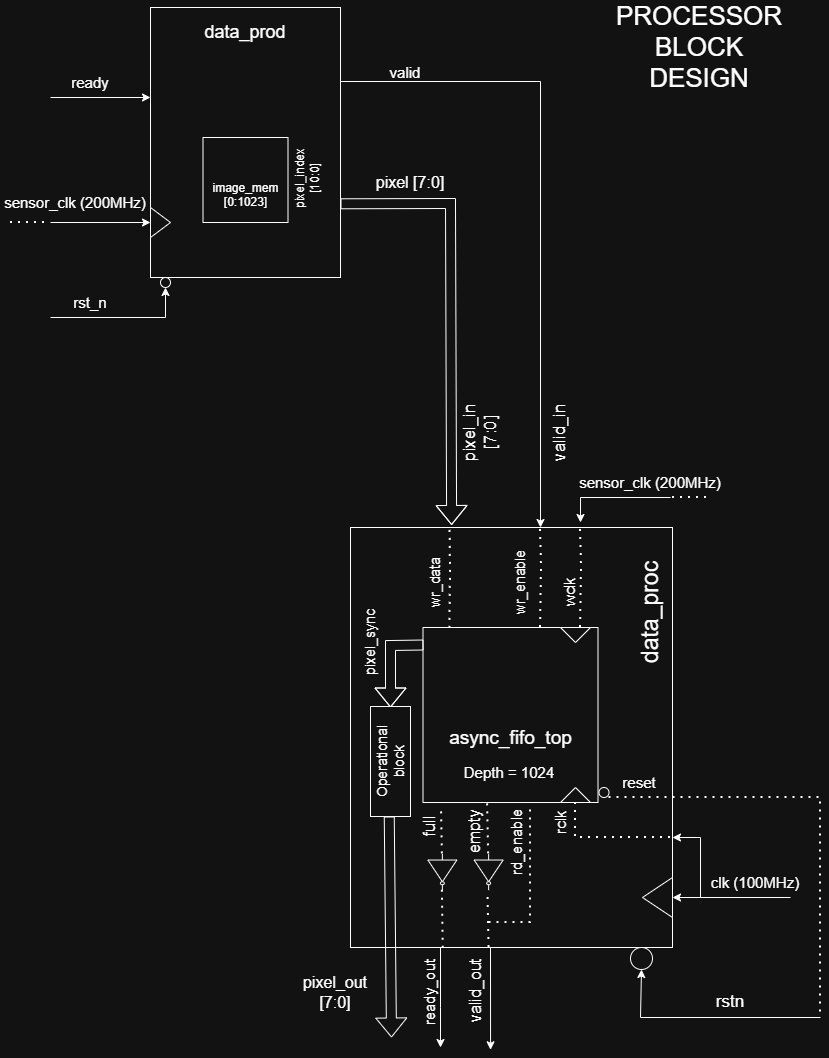

The diagram above was exported from draw.io. Its source (the exported page's mxGraphModel, read from the mxfile embedded in the PNG):
<mxGraphModel dx="1303" dy="659" grid="1" gridSize="10" guides="1" tooltips="1" connect="1" arrows="1" fold="1" page="1" pageScale="1" pageWidth="850" pageHeight="1100" math="0" shadow="0">
  <root>
    <mxCell id="0" />
    <mxCell id="1" parent="0" />
    <mxCell id="FIYnDNHYlt4mKiI5RD8K-1" parent="1" style="rounded=0;whiteSpace=wrap;html=1;" value="o" vertex="1">
      <mxGeometry height="270" width="190" x="160" y="70" as="geometry" />
    </mxCell>
    <mxCell id="30HYrbyVFhipnfzOcX-o-1" parent="1" style="whiteSpace=wrap;html=1;aspect=fixed;" value="&lt;div&gt;&lt;br&gt;&lt;/div&gt;&lt;div&gt;&lt;br&gt;&lt;/div&gt;&lt;div&gt;&lt;br&gt;&lt;/div&gt;image_mem&lt;br&gt;[0:1023]&lt;br&gt;&lt;div&gt;&lt;br&gt;&lt;/div&gt;" vertex="1">
      <mxGeometry height="85" width="85" x="212.5" y="200" as="geometry" />
    </mxCell>
    <mxCell id="30HYrbyVFhipnfzOcX-o-3" parent="1" style="text;html=1;whiteSpace=wrap;strokeColor=none;fillColor=none;align=center;verticalAlign=middle;rounded=0;fontSize=16;rotation=0;" value="pixel [7:0]" vertex="1">
      <mxGeometry height="50" width="100" x="370" y="220" as="geometry" />
    </mxCell>
    <mxCell id="30HYrbyVFhipnfzOcX-o-4" edge="1" parent="1" source="FIYnDNHYlt4mKiI5RD8K-1" style="shape=flexArrow;endArrow=classic;html=1;rounded=0;exitX=1;exitY=0.727;exitDx=0;exitDy=0;exitPerimeter=0;entryX=0.314;entryY=-0.006;entryDx=0;entryDy=0;entryPerimeter=0;" target="30HYrbyVFhipnfzOcX-o-22" value="">
      <mxGeometry height="50" relative="1" width="50" as="geometry">
        <Array as="points">
          <mxPoint x="460" y="266" />
        </Array>
        <mxPoint x="360" y="380" as="sourcePoint" />
        <mxPoint x="480" y="590" as="targetPoint" />
      </mxGeometry>
    </mxCell>
    <mxCell id="30HYrbyVFhipnfzOcX-o-5" edge="1" parent="1" style="endArrow=classic;html=1;rounded=0;" value="">
      <mxGeometry height="50" relative="1" width="50" as="geometry">
        <Array as="points">
          <mxPoint x="550" y="144" />
        </Array>
        <mxPoint x="350" y="144" as="sourcePoint" />
        <mxPoint x="550" y="590" as="targetPoint" />
      </mxGeometry>
    </mxCell>
    <mxCell id="30HYrbyVFhipnfzOcX-o-6" parent="1" style="text;html=1;whiteSpace=wrap;strokeColor=none;fillColor=none;align=center;verticalAlign=middle;rounded=0;" value="&lt;font style=&quot;font-size: 15px;&quot;&gt;valid&lt;/font&gt;" vertex="1">
      <mxGeometry height="30" width="60" x="385" y="120" as="geometry" />
    </mxCell>
    <mxCell id="30HYrbyVFhipnfzOcX-o-7" parent="1" style="triangle;whiteSpace=wrap;html=1;" value="" vertex="1">
      <mxGeometry height="30" width="20" x="160" y="270" as="geometry" />
    </mxCell>
    <mxCell id="30HYrbyVFhipnfzOcX-o-8" edge="1" parent="1" style="endArrow=classic;html=1;rounded=0;entryX=0;entryY=0.5;entryDx=0;entryDy=0;" target="30HYrbyVFhipnfzOcX-o-7" value="">
      <mxGeometry height="50" relative="1" width="50" as="geometry">
        <mxPoint x="60" y="285" as="sourcePoint" />
        <mxPoint x="430" y="230" as="targetPoint" />
      </mxGeometry>
    </mxCell>
    <mxCell id="30HYrbyVFhipnfzOcX-o-10" parent="1" style="ellipse;whiteSpace=wrap;html=1;aspect=fixed;" value="" vertex="1">
      <mxGeometry height="10" width="10" x="170" y="340" as="geometry" />
    </mxCell>
    <mxCell id="30HYrbyVFhipnfzOcX-o-12" edge="1" parent="1" style="endArrow=classic;html=1;rounded=0;entryX=0.5;entryY=1;entryDx=0;entryDy=0;" target="30HYrbyVFhipnfzOcX-o-10" value="">
      <mxGeometry height="50" relative="1" width="50" as="geometry">
        <Array as="points">
          <mxPoint x="175" y="380" />
        </Array>
        <mxPoint x="60" y="380" as="sourcePoint" />
        <mxPoint x="170" y="360" as="targetPoint" />
      </mxGeometry>
    </mxCell>
    <mxCell id="30HYrbyVFhipnfzOcX-o-13" parent="1" style="text;html=1;whiteSpace=wrap;strokeColor=none;fillColor=none;align=center;verticalAlign=middle;rounded=0;" value="&lt;font style=&quot;font-size: 15px;&quot;&gt;rst_n&lt;/font&gt;" vertex="1">
      <mxGeometry height="30" width="60" x="70" y="350" as="geometry" />
    </mxCell>
    <mxCell id="30HYrbyVFhipnfzOcX-o-14" edge="1" parent="1" style="endArrow=classic;html=1;rounded=0;" value="">
      <mxGeometry height="50" relative="1" width="50" as="geometry">
        <mxPoint x="60" y="160" as="sourcePoint" />
        <mxPoint x="160" y="160" as="targetPoint" />
      </mxGeometry>
    </mxCell>
    <mxCell id="30HYrbyVFhipnfzOcX-o-15" parent="1" style="text;html=1;whiteSpace=wrap;strokeColor=none;fillColor=none;align=center;verticalAlign=middle;rounded=0;" value="&lt;font style=&quot;font-size: 15px;&quot;&gt;ready&lt;/font&gt;" vertex="1">
      <mxGeometry height="30" width="60" x="70" y="130" as="geometry" />
    </mxCell>
    <mxCell id="30HYrbyVFhipnfzOcX-o-16" parent="1" style="text;html=1;whiteSpace=wrap;strokeColor=none;fillColor=none;align=center;verticalAlign=middle;rounded=0;rotation=-90;" value="pixel_index [10:0]" vertex="1">
      <mxGeometry height="30" width="90" x="272" y="226" as="geometry" />
    </mxCell>
    <mxCell id="30HYrbyVFhipnfzOcX-o-17" parent="1" style="text;html=1;whiteSpace=wrap;strokeColor=none;fillColor=none;align=center;verticalAlign=middle;rounded=0;" value="&lt;font style=&quot;font-size: 18px;&quot;&gt;data_prod&lt;/font&gt;" vertex="1">
      <mxGeometry height="30" width="60" x="225" y="80" as="geometry" />
    </mxCell>
    <mxCell id="30HYrbyVFhipnfzOcX-o-22" parent="1" style="rounded=0;whiteSpace=wrap;html=1;" value="" vertex="1">
      <mxGeometry height="420" width="322" x="360" y="590" as="geometry" />
    </mxCell>
    <mxCell id="30HYrbyVFhipnfzOcX-o-24" parent="1" style="whiteSpace=wrap;html=1;aspect=fixed;" value="&lt;div&gt;&lt;font style=&quot;font-size: 19px;&quot;&gt;&lt;br&gt;&lt;/font&gt;&lt;/div&gt;&lt;font style=&quot;font-size: 19px;&quot;&gt;&lt;div&gt;&lt;font style=&quot;font-size: 19px;&quot;&gt;&lt;br&gt;&lt;/font&gt;&lt;/div&gt;async_fifo_top&lt;/font&gt;" vertex="1">
      <mxGeometry height="175" width="175" x="432.5" y="690" as="geometry" />
    </mxCell>
    <mxCell id="30HYrbyVFhipnfzOcX-o-25" edge="1" parent="1" source="30HYrbyVFhipnfzOcX-o-24" style="endArrow=none;dashed=1;html=1;dashPattern=1 3;strokeWidth=2;rounded=0;entryX=0.309;entryY=0.002;entryDx=0;entryDy=0;entryPerimeter=0;exitX=0.154;exitY=0.005;exitDx=0;exitDy=0;exitPerimeter=0;" target="30HYrbyVFhipnfzOcX-o-22" value="">
      <mxGeometry height="50" relative="1" width="50" as="geometry">
        <Array as="points">
          <mxPoint x="460" y="630" />
        </Array>
        <mxPoint x="460" y="680" as="sourcePoint" />
        <mxPoint x="380" y="620" as="targetPoint" />
      </mxGeometry>
    </mxCell>
    <mxCell id="30HYrbyVFhipnfzOcX-o-26" parent="1" style="text;html=1;whiteSpace=wrap;strokeColor=none;fillColor=none;align=center;verticalAlign=middle;rounded=0;rotation=-90;fontSize=14;" value="wr_data" vertex="1">
      <mxGeometry height="10" width="70" x="410" y="640" as="geometry" />
    </mxCell>
    <mxCell id="30HYrbyVFhipnfzOcX-o-27" edge="1" parent="1" style="endArrow=none;dashed=1;html=1;dashPattern=1 3;strokeWidth=2;rounded=0;" value="">
      <mxGeometry height="50" relative="1" width="50" as="geometry">
        <Array as="points">
          <mxPoint x="40" y="285" />
        </Array>
        <mxPoint x="20" y="285" as="sourcePoint" />
        <mxPoint x="60" y="285" as="targetPoint" />
      </mxGeometry>
    </mxCell>
    <mxCell id="30HYrbyVFhipnfzOcX-o-28" parent="1" style="triangle;whiteSpace=wrap;html=1;rotation=-180;" value="" vertex="1">
      <mxGeometry height="40" width="30" x="652" y="940" as="geometry" />
    </mxCell>
    <mxCell id="30HYrbyVFhipnfzOcX-o-29" parent="1" style="triangle;whiteSpace=wrap;html=1;rotation=-180;direction=south;" value="" vertex="1">
      <mxGeometry height="15" width="30" x="570" y="850" as="geometry" />
    </mxCell>
    <mxCell id="30HYrbyVFhipnfzOcX-o-30" parent="1" style="ellipse;whiteSpace=wrap;html=1;aspect=fixed;" value="" vertex="1">
      <mxGeometry height="10" width="10" x="608.5" y="850" as="geometry" />
    </mxCell>
    <mxCell id="30HYrbyVFhipnfzOcX-o-31" parent="1" style="ellipse;whiteSpace=wrap;html=1;aspect=fixed;" value="" vertex="1">
      <mxGeometry height="22" width="22" x="640" y="1010" as="geometry" />
    </mxCell>
    <mxCell id="30HYrbyVFhipnfzOcX-o-32" edge="1" parent="1" style="endArrow=classic;html=1;rounded=0;entryX=0;entryY=0.5;entryDx=0;entryDy=0;" target="30HYrbyVFhipnfzOcX-o-28" value="">
      <mxGeometry height="50" relative="1" width="50" as="geometry">
        <mxPoint x="800" y="960" as="sourcePoint" />
        <mxPoint x="800" y="940" as="targetPoint" />
      </mxGeometry>
    </mxCell>
    <mxCell id="30HYrbyVFhipnfzOcX-o-34" parent="1" style="triangle;whiteSpace=wrap;html=1;rotation=0;direction=south;" value="" vertex="1">
      <mxGeometry height="15" width="30" x="570" y="690" as="geometry" />
    </mxCell>
    <mxCell id="30HYrbyVFhipnfzOcX-o-35" parent="1" style="text;html=1;whiteSpace=wrap;strokeColor=none;fillColor=none;align=center;verticalAlign=middle;rounded=0;fontSize=15;" value="clk (100MHz)" vertex="1">
      <mxGeometry height="30" width="110" x="710" y="930" as="geometry" />
    </mxCell>
    <mxCell id="30HYrbyVFhipnfzOcX-o-36" edge="1" parent="1" style="endArrow=classic;html=1;rounded=0;entryX=0.5;entryY=1;entryDx=0;entryDy=0;" target="30HYrbyVFhipnfzOcX-o-31" value="">
      <mxGeometry height="50" relative="1" width="50" as="geometry">
        <Array as="points">
          <mxPoint x="650" y="1080" />
        </Array>
        <mxPoint x="830" y="1080" as="sourcePoint" />
        <mxPoint x="340" y="800" as="targetPoint" />
      </mxGeometry>
    </mxCell>
    <mxCell id="30HYrbyVFhipnfzOcX-o-38" parent="1" style="text;html=1;whiteSpace=wrap;strokeColor=none;fillColor=none;align=center;verticalAlign=middle;rounded=0;" value="&lt;font style=&quot;font-size: 17px;&quot;&gt;rstn&lt;/font&gt;" vertex="1">
      <mxGeometry height="30" width="60" x="710" y="1050" as="geometry" />
    </mxCell>
    <mxCell id="30HYrbyVFhipnfzOcX-o-40" edge="1" parent="1" style="endArrow=none;dashed=1;html=1;dashPattern=1 3;strokeWidth=2;rounded=0;entryX=0;entryY=0.5;entryDx=0;entryDy=0;" target="30HYrbyVFhipnfzOcX-o-29" value="">
      <mxGeometry height="50" relative="1" width="50" as="geometry">
        <Array as="points">
          <mxPoint x="585" y="900" />
        </Array>
        <mxPoint x="680" y="900" as="sourcePoint" />
        <mxPoint x="590" y="900" as="targetPoint" />
      </mxGeometry>
    </mxCell>
    <mxCell id="30HYrbyVFhipnfzOcX-o-41" parent="1" style="text;html=1;whiteSpace=wrap;strokeColor=none;fillColor=none;align=center;verticalAlign=middle;rounded=0;rotation=-90;" value="&lt;font style=&quot;font-size: 15px;&quot;&gt;rclk&lt;/font&gt;" vertex="1">
      <mxGeometry height="30" width="60" x="540" y="870" as="geometry" />
    </mxCell>
    <mxCell id="30HYrbyVFhipnfzOcX-o-42" edge="1" parent="1" style="endArrow=none;dashed=1;html=1;dashPattern=1 3;strokeWidth=2;rounded=0;entryX=0.309;entryY=0.002;entryDx=0;entryDy=0;entryPerimeter=0;exitX=0.154;exitY=0.005;exitDx=0;exitDy=0;exitPerimeter=0;" value="">
      <mxGeometry height="50" relative="1" width="50" as="geometry">
        <Array as="points">
          <mxPoint x="551" y="629" />
        </Array>
        <mxPoint x="550" y="690" as="sourcePoint" />
        <mxPoint x="550" y="590" as="targetPoint" />
      </mxGeometry>
    </mxCell>
    <mxCell id="30HYrbyVFhipnfzOcX-o-43" parent="1" style="text;html=1;whiteSpace=wrap;strokeColor=none;fillColor=none;align=center;verticalAlign=middle;rounded=0;fontSize=14;rotation=-90;" value="wr_enable" vertex="1">
      <mxGeometry height="30" width="60" x="500" y="630" as="geometry" />
    </mxCell>
    <mxCell id="30HYrbyVFhipnfzOcX-o-45" edge="1" parent="1" style="endArrow=classic;html=1;rounded=0;" value="">
      <mxGeometry height="50" relative="1" width="50" as="geometry">
        <Array as="points">
          <mxPoint x="590" y="560" />
        </Array>
        <mxPoint x="680" y="560" as="sourcePoint" />
        <mxPoint x="590" y="584.9991891891891" as="targetPoint" />
      </mxGeometry>
    </mxCell>
    <mxCell id="30HYrbyVFhipnfzOcX-o-46" parent="1" style="text;html=1;whiteSpace=wrap;strokeColor=none;fillColor=none;align=center;verticalAlign=middle;rounded=0;fontSize=15;" value="sensor_clk (200MHz)" vertex="1">
      <mxGeometry height="30" width="150" x="585" y="530" as="geometry" />
    </mxCell>
    <mxCell id="30HYrbyVFhipnfzOcX-o-47" edge="1" parent="1" style="endArrow=none;dashed=1;html=1;dashPattern=1 3;strokeWidth=2;rounded=0;" value="">
      <mxGeometry height="50" relative="1" width="50" as="geometry">
        <Array as="points">
          <mxPoint x="702" y="560" />
        </Array>
        <mxPoint x="682" y="560" as="sourcePoint" />
        <mxPoint x="722" y="560" as="targetPoint" />
      </mxGeometry>
    </mxCell>
    <mxCell id="30HYrbyVFhipnfzOcX-o-48" edge="1" parent="1" style="endArrow=none;dashed=1;html=1;dashPattern=1 3;strokeWidth=2;rounded=0;entryX=0.309;entryY=0.002;entryDx=0;entryDy=0;entryPerimeter=0;exitX=0.154;exitY=0.005;exitDx=0;exitDy=0;exitPerimeter=0;" value="">
      <mxGeometry height="50" relative="1" width="50" as="geometry">
        <Array as="points">
          <mxPoint x="591" y="629" />
        </Array>
        <mxPoint x="590" y="690" as="sourcePoint" />
        <mxPoint x="590" y="590" as="targetPoint" />
      </mxGeometry>
    </mxCell>
    <mxCell id="30HYrbyVFhipnfzOcX-o-49" parent="1" style="text;html=1;whiteSpace=wrap;strokeColor=none;fillColor=none;align=center;verticalAlign=middle;rounded=0;rotation=-90;" value="&lt;font style=&quot;font-size: 15px;&quot;&gt;wclk&lt;/font&gt;" vertex="1">
      <mxGeometry height="30" width="60" x="548.5" y="640" as="geometry" />
    </mxCell>
    <mxCell id="30HYrbyVFhipnfzOcX-o-50" edge="1" parent="1" source="30HYrbyVFhipnfzOcX-o-35" style="endArrow=classic;html=1;rounded=0;exitX=0;exitY=1;exitDx=0;exitDy=0;" value="">
      <mxGeometry height="50" relative="1" width="50" as="geometry">
        <Array as="points">
          <mxPoint x="710" y="900" />
        </Array>
        <mxPoint x="730" y="810" as="sourcePoint" />
        <mxPoint x="682" y="900" as="targetPoint" />
      </mxGeometry>
    </mxCell>
    <mxCell id="30HYrbyVFhipnfzOcX-o-53" parent="1" style="text;html=1;whiteSpace=wrap;strokeColor=none;fillColor=none;align=center;verticalAlign=middle;rounded=0;rotation=-90;" value="&lt;font style=&quot;font-size: 16px;&quot;&gt;full&lt;/font&gt;" vertex="1">
      <mxGeometry height="30" width="60" x="409" y="874" as="geometry" />
    </mxCell>
    <mxCell id="30HYrbyVFhipnfzOcX-o-64" parent="1" style="verticalLabelPosition=bottom;shadow=0;dashed=0;align=center;html=1;verticalAlign=top;shape=mxgraph.electrical.logic_gates.inverter_2;rotation=90;" value="" vertex="1">
      <mxGeometry height="29" width="36.25" x="433.75" y="920" as="geometry" />
    </mxCell>
    <mxCell id="30HYrbyVFhipnfzOcX-o-66" edge="1" parent="1" source="30HYrbyVFhipnfzOcX-o-64" style="endArrow=none;dashed=1;html=1;dashPattern=1 3;strokeWidth=2;rounded=0;exitX=0;exitY=0.5;exitDx=0;exitDy=0;exitPerimeter=0;" value="">
      <mxGeometry height="50" relative="1" width="50" as="geometry">
        <mxPoint x="340" y="890" as="sourcePoint" />
        <mxPoint x="451" y="870" as="targetPoint" />
      </mxGeometry>
    </mxCell>
    <mxCell id="30HYrbyVFhipnfzOcX-o-67" edge="1" parent="1" source="30HYrbyVFhipnfzOcX-o-22" style="endArrow=none;dashed=1;html=1;dashPattern=1 3;strokeWidth=2;rounded=0;entryX=1;entryY=0.5;entryDx=0;entryDy=0;entryPerimeter=0;exitX=0.288;exitY=1.002;exitDx=0;exitDy=0;exitPerimeter=0;" target="30HYrbyVFhipnfzOcX-o-64" value="">
      <mxGeometry height="50" relative="1" width="50" as="geometry">
        <mxPoint x="340" y="890" as="sourcePoint" />
        <mxPoint x="390" y="840" as="targetPoint" />
      </mxGeometry>
    </mxCell>
    <mxCell id="30HYrbyVFhipnfzOcX-o-70" edge="1" parent="1" source="30HYrbyVFhipnfzOcX-o-69" style="endArrow=none;dashed=1;html=1;dashPattern=1 3;strokeWidth=2;rounded=0;exitX=0;exitY=0.5;exitDx=0;exitDy=0;exitPerimeter=0;entryX=0.369;entryY=1.004;entryDx=0;entryDy=0;entryPerimeter=0;" target="30HYrbyVFhipnfzOcX-o-24" value="">
      <mxGeometry height="50" relative="1" width="50" as="geometry">
        <Array as="points" />
        <mxPoint x="498" y="1007" as="sourcePoint" />
        <mxPoint x="500" y="890" as="targetPoint" />
      </mxGeometry>
    </mxCell>
    <mxCell id="30HYrbyVFhipnfzOcX-o-69" parent="1" style="verticalLabelPosition=bottom;shadow=0;dashed=0;align=center;html=1;verticalAlign=top;shape=mxgraph.electrical.logic_gates.inverter_2;rotation=90;" value="" vertex="1">
      <mxGeometry height="29" width="36.25" x="480.005" y="919.995" as="geometry" />
    </mxCell>
    <mxCell id="30HYrbyVFhipnfzOcX-o-71" edge="1" parent="1" style="endArrow=none;dashed=1;html=1;dashPattern=1 3;strokeWidth=2;rounded=0;exitX=0;exitY=0.5;exitDx=0;exitDy=0;exitPerimeter=0;entryX=0.369;entryY=1.004;entryDx=0;entryDy=0;entryPerimeter=0;" value="">
      <mxGeometry height="50" relative="1" width="50" as="geometry">
        <Array as="points" />
        <mxPoint x="498.57" y="1010" as="sourcePoint" />
        <mxPoint x="497.57" y="960" as="targetPoint" />
      </mxGeometry>
    </mxCell>
    <mxCell id="30HYrbyVFhipnfzOcX-o-72" parent="1" style="text;html=1;whiteSpace=wrap;strokeColor=none;fillColor=none;align=center;verticalAlign=middle;rounded=0;rotation=-90;" value="&lt;font style=&quot;font-size: 16px;&quot;&gt;empty&lt;/font&gt;" vertex="1">
      <mxGeometry height="30" width="60" x="454" y="879" as="geometry" />
    </mxCell>
    <mxCell id="30HYrbyVFhipnfzOcX-o-74" edge="1" parent="1" style="endArrow=none;dashed=1;html=1;dashPattern=1 3;strokeWidth=2;rounded=0;entryX=0.559;entryY=0.667;entryDx=0;entryDy=0;entryPerimeter=0;" target="30HYrbyVFhipnfzOcX-o-22" value="">
      <mxGeometry height="50" relative="1" width="50" as="geometry">
        <Array as="points">
          <mxPoint x="540" y="985" />
        </Array>
        <mxPoint x="498.5" y="985" as="sourcePoint" />
        <mxPoint x="548.5" y="935" as="targetPoint" />
      </mxGeometry>
    </mxCell>
    <mxCell id="30HYrbyVFhipnfzOcX-o-75" parent="1" style="text;html=1;whiteSpace=wrap;strokeColor=none;fillColor=none;align=center;verticalAlign=middle;rounded=0;rotation=-90;fontSize=15;" value="&lt;font&gt;rd_enable&lt;/font&gt;" vertex="1">
      <mxGeometry height="30" width="60" x="496" y="890" as="geometry" />
    </mxCell>
    <mxCell id="30HYrbyVFhipnfzOcX-o-76" edge="1" parent="1" style="endArrow=none;dashed=1;html=1;dashPattern=1 3;strokeWidth=2;rounded=0;" value="">
      <mxGeometry height="50" relative="1" width="50" as="geometry">
        <Array as="points">
          <mxPoint x="830" y="860" />
        </Array>
        <mxPoint x="618.5" y="860" as="sourcePoint" />
        <mxPoint x="830" y="1080" as="targetPoint" />
      </mxGeometry>
    </mxCell>
    <mxCell id="30HYrbyVFhipnfzOcX-o-77" parent="1" style="text;html=1;whiteSpace=wrap;strokeColor=none;fillColor=none;align=center;verticalAlign=middle;rounded=0;rotation=0;fontSize=15;" value="reset" vertex="1">
      <mxGeometry height="30" width="60" x="618.5" y="830" as="geometry" />
    </mxCell>
    <mxCell id="30HYrbyVFhipnfzOcX-o-78" parent="1" style="text;html=1;whiteSpace=wrap;strokeColor=none;fillColor=none;align=center;verticalAlign=middle;rounded=0;rotation=-90;" value="&lt;font style=&quot;font-size: 17px;&quot;&gt;pixel_in [7:0]&lt;/font&gt;" vertex="1">
      <mxGeometry height="30" width="60" x="460" y="480" as="geometry" />
    </mxCell>
    <mxCell id="30HYrbyVFhipnfzOcX-o-79" parent="1" style="text;html=1;whiteSpace=wrap;strokeColor=none;fillColor=none;align=center;verticalAlign=middle;rounded=0;rotation=-90;" value="&lt;font style=&quot;font-size: 17px;&quot;&gt;valid_in&lt;/font&gt;" vertex="1">
      <mxGeometry height="30" width="60" x="540" y="480" as="geometry" />
    </mxCell>
    <mxCell id="30HYrbyVFhipnfzOcX-o-80" edge="1" parent="1" source="30HYrbyVFhipnfzOcX-o-24" style="shape=flexArrow;endArrow=classic;html=1;rounded=0;exitX=0.003;exitY=0.1;exitDx=0;exitDy=0;exitPerimeter=0;" value="">
      <mxGeometry height="50" relative="1" width="50" as="geometry">
        <Array as="points">
          <mxPoint x="400" y="708" />
        </Array>
        <mxPoint x="340" y="770" as="sourcePoint" />
        <mxPoint x="400" y="770" as="targetPoint" />
      </mxGeometry>
    </mxCell>
    <mxCell id="30HYrbyVFhipnfzOcX-o-81" parent="1" style="text;html=1;whiteSpace=wrap;strokeColor=none;fillColor=none;align=center;verticalAlign=middle;rounded=0;rotation=-90;fontSize=14;" value="&lt;font&gt;pixel_sync&lt;/font&gt;" vertex="1">
      <mxGeometry height="30" width="60" x="350" y="690" as="geometry" />
    </mxCell>
    <mxCell id="30HYrbyVFhipnfzOcX-o-82" parent="1" style="rounded=0;whiteSpace=wrap;html=1;" value="" vertex="1">
      <mxGeometry height="110" width="40" x="380" y="769" as="geometry" />
    </mxCell>
    <mxCell id="30HYrbyVFhipnfzOcX-o-83" parent="1" style="text;html=1;whiteSpace=wrap;strokeColor=none;fillColor=none;align=center;verticalAlign=middle;rounded=0;rotation=-90;" value="&lt;font style=&quot;font-size: 14px;&quot;&gt;Operational block&lt;/font&gt;" vertex="1">
      <mxGeometry height="30" width="60" x="370" y="809" as="geometry" />
    </mxCell>
    <mxCell id="30HYrbyVFhipnfzOcX-o-84" edge="1" parent="1" style="shape=flexArrow;endArrow=classic;html=1;rounded=0;" value="">
      <mxGeometry height="50" relative="1" width="50" as="geometry">
        <mxPoint x="398.75" y="879" as="sourcePoint" />
        <mxPoint x="401" y="1100" as="targetPoint" />
      </mxGeometry>
    </mxCell>
    <mxCell id="30HYrbyVFhipnfzOcX-o-85" parent="1" style="text;html=1;whiteSpace=wrap;strokeColor=none;fillColor=none;align=center;verticalAlign=middle;rounded=0;fontSize=16;" value="pixel_out [7:0]" vertex="1">
      <mxGeometry height="50" width="80" x="305" y="1030" as="geometry" />
    </mxCell>
    <mxCell id="30HYrbyVFhipnfzOcX-o-86" edge="1" parent="1" style="endArrow=classic;html=1;rounded=0;" value="">
      <mxGeometry height="50" relative="1" width="50" as="geometry">
        <Array as="points">
          <mxPoint x="450" y="1070" />
        </Array>
        <mxPoint x="450" y="1010" as="sourcePoint" />
        <mxPoint x="450" y="1110" as="targetPoint" />
      </mxGeometry>
    </mxCell>
    <mxCell id="30HYrbyVFhipnfzOcX-o-87" parent="1" style="text;html=1;whiteSpace=wrap;strokeColor=none;fillColor=none;align=center;verticalAlign=middle;rounded=0;rotation=270;" value="&lt;font style=&quot;font-size: 15px;&quot;&gt;ready_out&lt;/font&gt;" vertex="1">
      <mxGeometry height="30" width="60" x="409" y="1040" as="geometry" />
    </mxCell>
    <mxCell id="30HYrbyVFhipnfzOcX-o-88" edge="1" parent="1" style="endArrow=classic;html=1;rounded=0;" value="">
      <mxGeometry height="50" relative="1" width="50" as="geometry">
        <Array as="points" />
        <mxPoint x="500" y="1010" as="sourcePoint" />
        <mxPoint x="500.05" y="1112.27" as="targetPoint" />
      </mxGeometry>
    </mxCell>
    <mxCell id="30HYrbyVFhipnfzOcX-o-89" parent="1" style="text;html=1;whiteSpace=wrap;strokeColor=none;fillColor=none;align=center;verticalAlign=middle;rounded=0;fontSize=16;rotation=-90;" value="valid_out" vertex="1">
      <mxGeometry height="50" width="80" x="445" y="1028" as="geometry" />
    </mxCell>
    <mxCell id="30HYrbyVFhipnfzOcX-o-91" parent="1" style="text;html=1;whiteSpace=wrap;strokeColor=none;fillColor=none;align=center;verticalAlign=middle;rounded=0;rotation=-90;" value="&lt;font style=&quot;font-size: 23px;&quot;&gt;data_proc&lt;/font&gt;" vertex="1">
      <mxGeometry height="30" width="60" x="630" y="660" as="geometry" />
    </mxCell>
    <mxCell id="30HYrbyVFhipnfzOcX-o-92" parent="1" style="text;html=1;whiteSpace=wrap;strokeColor=none;fillColor=none;align=center;verticalAlign=middle;rounded=0;fontSize=15;" value="Depth = 1024" vertex="1">
      <mxGeometry height="30" width="100" x="469" y="820" as="geometry" />
    </mxCell>
    <mxCell id="30HYrbyVFhipnfzOcX-o-93" parent="1" style="text;html=1;whiteSpace=wrap;strokeColor=none;fillColor=none;align=center;verticalAlign=middle;rounded=0;fontSize=15;" value="sensor_clk (200MHz)" vertex="1">
      <mxGeometry height="30" width="150" x="10" y="250" as="geometry" />
    </mxCell>
    <mxCell id="30HYrbyVFhipnfzOcX-o-94" parent="1" style="text;html=1;whiteSpace=wrap;strokeColor=none;fillColor=none;align=center;verticalAlign=middle;rounded=0;fontSize=26;" value="PROCESSOR BLOCK DESIGN" vertex="1">
      <mxGeometry height="80" width="180" x="618.5" y="70" as="geometry" />
    </mxCell>
  </root>
</mxGraphModel>